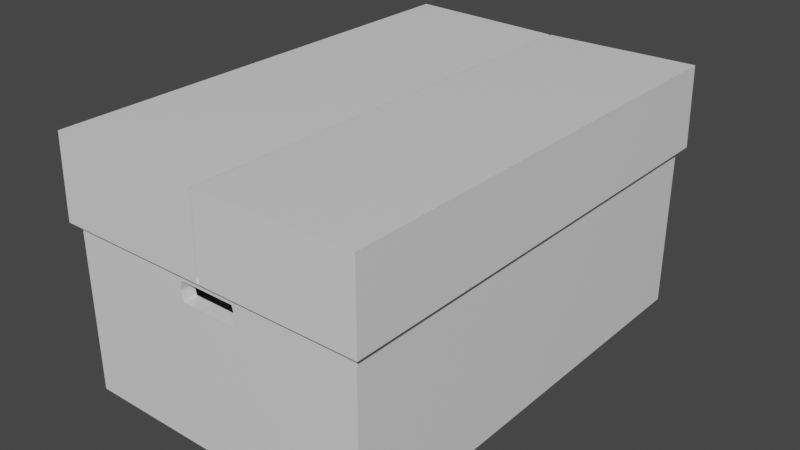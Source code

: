 # Source: cardboardBox.blend  (saved by Blender 2.82.7; exported with 4.5.12 LTS)
import bpy
from mathutils import Matrix  # noqa: F401  (used for matrix-valued properties, if any)

bpy.ops.wm.read_factory_settings(use_empty=True)
scene = bpy.context.scene
scene.name = 'Scene'

# ---- collections
col_collection = bpy.data.collections.new('Collection'); scene.collection.children.link(col_collection)

# ---- materials (node trees are filled in below, after node groups)
mat_material = bpy.data.materials.new('Material')
mat_material.alpha_threshold = 0.0
mat_material.use_transparent_shadow = False
mat_material.line_color = (0.0, 0.0, 0.0, 1.0)

# ---- material node trees
mat_material.use_nodes = True; mat_material.node_tree.nodes.clear()
_N = mat_material.node_tree.nodes; _L = mat_material.node_tree.links
n0 = _N.new('ShaderNodeOutputMaterial'); n0.name = 'Material Output'; n0.location = (300, 300)
n1 = _N.new('ShaderNodeBsdfPrincipled'); n1.name = 'Principled BSDF'; n1.location = (10, 300)
n1.distribution = 'GGX'
n1.subsurface_method = 'BURLEY'
n1.inputs[2].default_value = 0.4
n1.inputs[3].default_value = 1.45
n1.inputs[27].default_value = (0.0, 0.0, 0.0, 1.0)
n1.inputs[28].default_value = 1.0
_L.new(n1.outputs[0], n0.inputs[0])
n0.is_active_output = True

# ---- world
world_world = bpy.data.worlds.new('World'); scene.world = world_world
world_world.use_nodes = True; world_world.node_tree.nodes.clear()
_N = world_world.node_tree.nodes; _L = world_world.node_tree.links
n0 = _N.new('ShaderNodeOutputWorld'); n0.name = 'World Output'; n0.location = (300, 300)
n1 = _N.new('ShaderNodeBackground'); n1.name = 'Background'; n1.location = (10, 300)
n1.inputs[0].default_value = (0.05088, 0.05088, 0.05088, 1.0)
_L.new(n1.outputs[0], n0.inputs[0])
n0.is_active_output = True
world_world.color = (0.05088, 0.05088, 0.05088)
world_world.use_sun_shadow = False
world_world.sun_shadow_jitter_overblur = 0.0

# ---- meshes
me_cube = bpy.data.meshes.new('Cube')
me_cube.from_pydata([(0.2813, 0.4219, 0.0), (0.2813, -0.4219, 0.0), (-0.2813, 0.4219, 0.0), (-0.2813, -0.4219, 0.0), (0.2813, 0.4219, 0.3094), (-0.2813, -0.4219, 0.3094), (0.2813, -0.4219, 0.3094), (-0.2813, 0.4219, 0.3094), (-0.2945, -0.4351, 0.3094), (-0.2921, -0.4327, 0.4608), (0.2921, -0.4327, 0.4608), (0.2921, 0.4327, 0.4608), (-0.2921, 0.4327, 0.4608), (0.2945, 0.4351, 0.3094), (0.2945, -0.4351, 0.3094), (-0.2945, 0.4351, 0.3094), (0.02153, 0.4219, 0.2907), (0.02153, -0.4219, 0.2907), (0.03125, 0.4219, 0.2907), (0.03125, -0.4219, 0.2907), (1.463e-08, 0.4219, 0.2554), (5.151e-08, -0.4219, 0.2554), (-0.01097, 0.4219, 0.2554), (-0.01097, -0.4219, 0.2554), (0.01097, 0.4219, 0.2907), (0.01097, -0.4219, 0.2907), (0.05625, 0.4219, 0.2731), (0.05625, -0.4219, 0.2731), (0.05517, 0.4219, 0.2777), (0.05517, -0.4219, 0.2777), (0.01097, 0.4219, 0.2554), (0.01097, -0.4219, 0.2554), (-0.04677, 0.4219, 0.2554), (-0.04677, -0.4219, 0.2554), (0.02153, 0.4219, 0.2554), (0.02153, -0.4219, 0.2554), (-0.03977, 0.4219, 0.2554), (-0.03977, -0.4219, 0.2554), (-0.03977, 0.4219, 0.2907), (-0.03977, -0.4219, 0.2907), (-0.05197, 0.4219, 0.2554), (-0.05197, -0.4219, 0.2554), (-0.05197, 0.4219, 0.2907), (-0.05197, -0.4219, 0.2907), (-0.04677, 0.4219, 0.2907), (-0.04677, -0.4219, 0.2907), (0.05517, 0.4219, 0.2685), (0.05517, -0.4219, 0.2685), (-0.05517, 0.4219, 0.2685), (-0.05517, -0.4219, 0.2685), (0.03977, 0.4219, 0.2907), (0.03977, -0.4219, 0.2907), (0.03125, 0.4219, 0.2554), (0.03125, -0.4219, 0.2554), (-3.277e-08, 0.4219, 0.2907), (4.107e-09, -0.4219, 0.2907), (-0.03125, 0.4219, 0.2907), (-0.03125, -0.4219, 0.2907), (-0.01097, 0.4219, 0.2907), (-0.01097, -0.4219, 0.2907), (0.05197, 0.4219, 0.2554), (0.05197, -0.4219, 0.2554), (0.03977, 0.4219, 0.2554), (0.03977, -0.4219, 0.2554), (-0.03125, 0.4219, 0.2554), (-0.03125, -0.4219, 0.2554), (-0.05517, 0.4219, 0.2777), (-0.05517, -0.4219, 0.2777), (0.05197, 0.4219, 0.2907), (0.05197, -0.4219, 0.2907), (0.04677, 0.4219, 0.2554), (0.04677, -0.4219, 0.2554), (-0.02153, 0.4219, 0.2907), (-0.02153, -0.4219, 0.2907), (0.04677, 0.4219, 0.2907), (0.04677, -0.4219, 0.2907), (-0.02153, 0.4219, 0.2554), (-0.02153, -0.4219, 0.2554), (-0.05625, 0.4219, 0.2731), (-0.05625, -0.4219, 0.2731), (-0.001899, 0.4219, 0.3094), (0.001899, 0.4219, 0.3094), (0.001899, -0.4219, 0.3094), (-0.001899, -0.4219, 0.3094), (0.001972, -0.4327, 0.456), (-0.001972, -0.4327, 0.456), (-0.001972, 0.4327, 0.456), (0.001972, 0.4327, 0.456), (-0.001988, 0.4351, 0.3094), (0.001988, 0.4351, 0.3094), (0.001988, -0.4351, 0.3094), (-0.001988, -0.4351, 0.3094)], [], [(7, 5, 8, 15), (6, 4, 13, 14), (2, 0, 1, 3), (82, 6, 14, 90), (80, 7, 15, 88), (2, 7, 78, 48, 40, 32, 36, 64, 76, 22, 20, 30, 34, 52, 62, 70, 60, 46, 26, 4, 0), (0, 4, 6, 1), (3, 5, 7, 2), (1, 6, 27, 47, 61, 71, 63, 53, 35, 31, 21, 23, 77, 65, 37, 33, 41, 49, 79, 5, 3), (86, 12, 9, 85), (91, 85, 9, 8), (8, 9, 12, 15), (13, 11, 10, 14), (89, 87, 11, 13), (4, 26, 28, 68, 74, 50, 18, 16, 24, 54, 58, 72, 56, 38, 44, 42, 66, 78, 7, 80, 81), (5, 79, 67, 43, 45, 39, 57, 73, 59, 55, 25, 17, 19, 51, 75, 69, 29, 27, 6, 82, 83), (15, 12, 86, 88), (14, 10, 84, 90), (11, 87, 84, 10), (4, 81, 89, 13), (81, 80, 88, 89), (5, 83, 91, 8), (83, 82, 90, 91)])
_uv = me_cube.uv_layers.new(name='UVMap')
_uv.uv.foreach_set('vector', [0.00743, 0.007604, 0.00743, 0.4924, 1.004e-07, 0.5, 0.0, 0.0, 0.3232, 0.4924, 0.3232, 0.007604, 0.3306, 0.0, 0.3306, 0.5, 0.3306, 0.0, 0.6464, 5.137e-08, 0.6464, 0.4848, 0.3306, 0.4848, 0.1664, 0.4924, 0.3232, 0.4924, 0.3306, 0.5, 0.1664, 0.5, 0.1642, 0.007604, 0.00743, 0.007604, 0.0, 0.0, 0.1642, 0.0, 0.82, 3.853e-08, 0.9937, 0.0, 0.9733, 0.1293, 0.9708, 0.1299, 0.9634, 0.1317, 0.9634, 0.1347, 0.9634, 0.1387, 0.9634, 0.1436, 0.9634, 0.1492, 0.9634, 0.1553, 0.9634, 0.1616, 0.9634, 0.1679, 0.9634, 0.174, 0.9634, 0.1796, 0.9634, 0.1845, 0.9634, 0.1885, 0.9634, 0.1915, 0.9708, 0.1933, 0.9733, 0.1939, 0.9937, 0.3232, 0.82, 0.3232, 0.82, 0.4848, 0.6464, 0.4848, 0.6464, 5.137e-08, 0.82, 0.0, 0.5043, 0.9696, 0.3306, 0.9696, 0.3306, 0.4848, 0.5043, 0.4848, 0.0, 0.5, 0.1737, 0.5, 0.1533, 0.6293, 0.1507, 0.6299, 0.1434, 0.6317, 0.1434, 0.6347, 0.1434, 0.6387, 0.1434, 0.6436, 0.1434, 0.6492, 0.1434, 0.6553, 0.1434, 0.6616, 0.1434, 0.6679, 0.1434, 0.674, 0.1434, 0.6796, 0.1434, 0.6845, 0.1434, 0.6885, 0.1434, 0.6915, 0.1507, 0.6933, 0.1533, 0.6939, 0.1737, 0.8232, 5.136e-08, 0.8232, 0.83, 0.982, 0.6671, 0.982, 0.6671, 0.4848, 0.83, 0.4848, 0.002633, 0.8232, 0.08496, 0.8245, 0.08503, 0.9912, 0.0, 0.9912, 0.2587, 1.0, 0.1737, 0.9986, 0.1737, 0.5014, 0.2587, 0.5, 0.915, 0.9848, 0.83, 0.9834, 0.83, 0.4862, 0.915, 0.4848, 0.9176, 0.4848, 0.9999, 0.4861, 1.0, 0.6528, 0.915, 0.6528, 0.9937, 0.3232, 0.9733, 0.1939, 0.9759, 0.1933, 0.9832, 0.1915, 0.9832, 0.1885, 0.9832, 0.1845, 0.9832, 0.1796, 0.9832, 0.174, 0.9832, 0.1679, 0.9832, 0.1616, 0.9832, 0.1553, 0.9832, 0.1492, 0.9832, 0.1436, 0.9832, 0.1387, 0.9832, 0.1347, 0.9832, 0.1317, 0.9759, 0.1299, 0.9733, 0.1293, 0.9937, 0.0, 0.9937, 0.1605, 0.9937, 0.1627, 0.1737, 0.8232, 0.1533, 0.6939, 0.1559, 0.6933, 0.1632, 0.6915, 0.1632, 0.6885, 0.1632, 0.6845, 0.1632, 0.6796, 0.1632, 0.674, 0.1632, 0.6679, 0.1632, 0.6616, 0.1632, 0.6553, 0.1632, 0.6492, 0.1632, 0.6436, 0.1632, 0.6387, 0.1632, 0.6347, 0.1632, 0.6317, 0.1559, 0.6299, 0.1533, 0.6293, 0.1737, 0.5, 0.1737, 0.6605, 0.1737, 0.6627, 1.0, 0.8209, 0.915, 0.8209, 0.915, 0.6542, 0.9974, 0.6528, 0.1701, 0.9912, 0.08503, 0.9912, 0.08509, 0.8245, 0.1674, 0.8232, 0.6671, 0.982, 0.5043, 0.982, 0.5043, 0.4848, 0.6671, 0.4848, 0.3232, 0.007604, 0.1664, 0.007604, 0.1664, 0.0, 0.3306, 0.0, 0.1664, 0.007604, 0.1642, 0.007604, 0.1642, 0.0, 0.1664, 0.0, 0.00743, 0.4924, 0.1642, 0.4924, 0.1642, 0.5, 1.004e-07, 0.5, 0.1642, 0.4924, 0.1664, 0.4924, 0.1664, 0.5, 0.1642, 0.5])
me_cube.materials.append(mat_material)
me_cube.use_remesh_preserve_volume = False
me_cube.use_remesh_preserve_attributes = False
me_cube.use_mirror_vertex_groups = False
me_cube.update()

# ---- objects
ob_cube = bpy.data.objects.new('Cube', me_cube)

# ---- transforms, parenting, visibility, modifiers, constraints
ob_cube.location = (0.0, 0.0, 0.0)
ob_cube.lock_rotations_4d = False
ob_cube.empty_display_type = 'ARROWS'
ob_cube.lineart.crease_threshold = 0.0
_m = ob_cube.modifiers.new('Solidify', 'SOLIDIFY')
_m.thickness = 0.025
_m.nonmanifold_merge_threshold = 0.0003

# ---- collection membership
col_collection.objects.link(ob_cube)

# ---- scene / render settings (as saved in the file)
scene.frame_start = 1; scene.frame_end = 250; scene.frame_set(1)
scene.render.engine = 'BLENDER_EEVEE_NEXT'
scene.cycles.use_denoising = False
scene.cycles.samples = 128
scene.cycles.sampling_pattern = 'TABULATED_SOBOL'
scene.cycles.use_adaptive_sampling = False
scene.cycles.use_light_tree = False
scene.view_settings.view_transform = 'Filmic'
bpy.context.view_layer.update()

# ---- added for rendering (the .blend has no active camera and no usable light): camera, sun
cam_auto = bpy.data.cameras.new('AutoCamera')
cam_auto.lens = 50.0
cam_auto.sensor_width = 36.0
cam_auto.clip_end = 1000.0
ob_auto_camera = bpy.data.objects.new('AutoCamera', cam_auto)
scene.collection.objects.link(ob_auto_camera)
ob_auto_camera.location = (1.0616, -1.27392, 1.07968)
ob_auto_camera.rotation_euler = (1.09748, -7.21219e-08, 0.694738)
scene.camera = ob_auto_camera
light_auto_sun = bpy.data.lights.new('AutoSun', 'SUN')
light_auto_sun.energy = 3.0
light_auto_sun.angle = 0.0523599
ob_auto_sun = bpy.data.objects.new('AutoSun', light_auto_sun)
scene.collection.objects.link(ob_auto_sun)
ob_auto_sun.rotation_euler = (0.872665, 0.174533, 0.523599)
bpy.context.view_layer.update()
